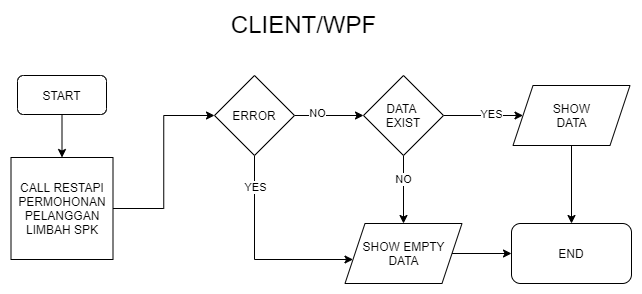

The diagram above was exported from draw.io. Its source (the exported page's mxGraphModel, read from the mxfile embedded in the PNG):
<mxGraphModel dx="993" dy="543" grid="0" gridSize="10" guides="1" tooltips="1" connect="1" arrows="1" fold="1" page="1" pageScale="1" pageWidth="827" pageHeight="1169" math="0" shadow="0">
  <root>
    <mxCell id="WIyWlLk6GJQsqaUBKTNV-0" />
    <mxCell id="WIyWlLk6GJQsqaUBKTNV-1" parent="WIyWlLk6GJQsqaUBKTNV-0" />
    <mxCell id="u5O7OZKSKu6lnqo-RFCy-5" style="edgeStyle=orthogonalEdgeStyle;rounded=0;orthogonalLoop=1;jettySize=auto;html=1;entryX=0.5;entryY=0;entryDx=0;entryDy=0;" parent="WIyWlLk6GJQsqaUBKTNV-1" source="u5O7OZKSKu6lnqo-RFCy-0" target="u5O7OZKSKu6lnqo-RFCy-2" edge="1">
      <mxGeometry relative="1" as="geometry" />
    </mxCell>
    <mxCell id="u5O7OZKSKu6lnqo-RFCy-0" value="START" style="rounded=1;whiteSpace=wrap;html=1;" parent="WIyWlLk6GJQsqaUBKTNV-1" vertex="1">
      <mxGeometry x="124" y="97" width="89" height="39" as="geometry" />
    </mxCell>
    <mxCell id="u5O7OZKSKu6lnqo-RFCy-1" value="&lt;font style=&quot;font-size: 24px&quot;&gt;CLIENT/WPF&lt;/font&gt;" style="text;html=1;strokeColor=none;fillColor=none;align=center;verticalAlign=middle;whiteSpace=wrap;rounded=0;" parent="WIyWlLk6GJQsqaUBKTNV-1" vertex="1">
      <mxGeometry x="359" y="36" width="103" height="20" as="geometry" />
    </mxCell>
    <mxCell id="u5O7OZKSKu6lnqo-RFCy-4" style="edgeStyle=orthogonalEdgeStyle;rounded=0;orthogonalLoop=1;jettySize=auto;html=1;entryX=0;entryY=0.5;entryDx=0;entryDy=0;" parent="WIyWlLk6GJQsqaUBKTNV-1" source="u5O7OZKSKu6lnqo-RFCy-2" target="u5O7OZKSKu6lnqo-RFCy-3" edge="1">
      <mxGeometry relative="1" as="geometry" />
    </mxCell>
    <mxCell id="u5O7OZKSKu6lnqo-RFCy-2" value="CALL RESTAPI PERMOHONAN PELANGGAN LIMBAH SPK" style="whiteSpace=wrap;html=1;aspect=fixed;" parent="WIyWlLk6GJQsqaUBKTNV-1" vertex="1">
      <mxGeometry x="117.5" y="179" width="102" height="102" as="geometry" />
    </mxCell>
    <mxCell id="u5O7OZKSKu6lnqo-RFCy-10" value="" style="edgeStyle=orthogonalEdgeStyle;rounded=0;orthogonalLoop=1;jettySize=auto;html=1;" parent="WIyWlLk6GJQsqaUBKTNV-1" source="u5O7OZKSKu6lnqo-RFCy-3" target="u5O7OZKSKu6lnqo-RFCy-8" edge="1">
      <mxGeometry relative="1" as="geometry" />
    </mxCell>
    <mxCell id="u5O7OZKSKu6lnqo-RFCy-20" value="NO" style="edgeLabel;html=1;align=center;verticalAlign=middle;resizable=0;points=[];" parent="u5O7OZKSKu6lnqo-RFCy-10" vertex="1" connectable="0">
      <mxGeometry x="-0.3393" y="2" relative="1" as="geometry">
        <mxPoint as="offset" />
      </mxGeometry>
    </mxCell>
    <mxCell id="u5O7OZKSKu6lnqo-RFCy-15" style="edgeStyle=orthogonalEdgeStyle;rounded=0;orthogonalLoop=1;jettySize=auto;html=1;" parent="WIyWlLk6GJQsqaUBKTNV-1" source="u5O7OZKSKu6lnqo-RFCy-3" target="u5O7OZKSKu6lnqo-RFCy-6" edge="1">
      <mxGeometry relative="1" as="geometry">
        <Array as="points">
          <mxPoint x="361" y="281" />
        </Array>
      </mxGeometry>
    </mxCell>
    <mxCell id="u5O7OZKSKu6lnqo-RFCy-19" value="YES" style="edgeLabel;html=1;align=center;verticalAlign=middle;resizable=0;points=[];" parent="u5O7OZKSKu6lnqo-RFCy-15" vertex="1" connectable="0">
      <mxGeometry x="-0.6878" y="1" relative="1" as="geometry">
        <mxPoint as="offset" />
      </mxGeometry>
    </mxCell>
    <mxCell id="u5O7OZKSKu6lnqo-RFCy-3" value="ERROR" style="rhombus;whiteSpace=wrap;html=1;" parent="WIyWlLk6GJQsqaUBKTNV-1" vertex="1">
      <mxGeometry x="321" y="97" width="80" height="80" as="geometry" />
    </mxCell>
    <mxCell id="u5O7OZKSKu6lnqo-RFCy-17" value="" style="edgeStyle=orthogonalEdgeStyle;rounded=0;orthogonalLoop=1;jettySize=auto;html=1;" parent="WIyWlLk6GJQsqaUBKTNV-1" source="u5O7OZKSKu6lnqo-RFCy-6" target="u5O7OZKSKu6lnqo-RFCy-14" edge="1">
      <mxGeometry relative="1" as="geometry" />
    </mxCell>
    <mxCell id="u5O7OZKSKu6lnqo-RFCy-6" value="SHOW EMPTY&lt;br&gt;DATA" style="shape=parallelogram;perimeter=parallelogramPerimeter;whiteSpace=wrap;html=1;fixedSize=1;" parent="WIyWlLk6GJQsqaUBKTNV-1" vertex="1">
      <mxGeometry x="451.5" y="245" width="117" height="60" as="geometry" />
    </mxCell>
    <mxCell id="u5O7OZKSKu6lnqo-RFCy-12" value="" style="edgeStyle=orthogonalEdgeStyle;rounded=0;orthogonalLoop=1;jettySize=auto;html=1;" parent="WIyWlLk6GJQsqaUBKTNV-1" source="u5O7OZKSKu6lnqo-RFCy-8" target="u5O7OZKSKu6lnqo-RFCy-9" edge="1">
      <mxGeometry relative="1" as="geometry" />
    </mxCell>
    <mxCell id="u5O7OZKSKu6lnqo-RFCy-21" value="YES" style="edgeLabel;html=1;align=center;verticalAlign=middle;resizable=0;points=[];" parent="u5O7OZKSKu6lnqo-RFCy-12" vertex="1" connectable="0">
      <mxGeometry x="0.2024" y="1" relative="1" as="geometry">
        <mxPoint as="offset" />
      </mxGeometry>
    </mxCell>
    <mxCell id="u5O7OZKSKu6lnqo-RFCy-16" value="" style="edgeStyle=orthogonalEdgeStyle;rounded=0;orthogonalLoop=1;jettySize=auto;html=1;" parent="WIyWlLk6GJQsqaUBKTNV-1" source="u5O7OZKSKu6lnqo-RFCy-8" target="u5O7OZKSKu6lnqo-RFCy-6" edge="1">
      <mxGeometry relative="1" as="geometry" />
    </mxCell>
    <mxCell id="u5O7OZKSKu6lnqo-RFCy-22" value="NO" style="edgeLabel;html=1;align=center;verticalAlign=middle;resizable=0;points=[];" parent="u5O7OZKSKu6lnqo-RFCy-16" vertex="1" connectable="0">
      <mxGeometry x="-0.3056" relative="1" as="geometry">
        <mxPoint as="offset" />
      </mxGeometry>
    </mxCell>
    <mxCell id="u5O7OZKSKu6lnqo-RFCy-8" value="DATA &lt;br&gt;EXIST" style="rhombus;whiteSpace=wrap;html=1;" parent="WIyWlLk6GJQsqaUBKTNV-1" vertex="1">
      <mxGeometry x="470" y="97" width="80" height="80" as="geometry" />
    </mxCell>
    <mxCell id="u5O7OZKSKu6lnqo-RFCy-18" value="" style="edgeStyle=orthogonalEdgeStyle;rounded=0;orthogonalLoop=1;jettySize=auto;html=1;" parent="WIyWlLk6GJQsqaUBKTNV-1" source="u5O7OZKSKu6lnqo-RFCy-9" target="u5O7OZKSKu6lnqo-RFCy-14" edge="1">
      <mxGeometry relative="1" as="geometry" />
    </mxCell>
    <mxCell id="u5O7OZKSKu6lnqo-RFCy-9" value="SHOW&lt;br&gt;DATA" style="shape=parallelogram;perimeter=parallelogramPerimeter;whiteSpace=wrap;html=1;fixedSize=1;" parent="WIyWlLk6GJQsqaUBKTNV-1" vertex="1">
      <mxGeometry x="619.5" y="107" width="117" height="60" as="geometry" />
    </mxCell>
    <mxCell id="u5O7OZKSKu6lnqo-RFCy-14" value="END" style="rounded=1;whiteSpace=wrap;html=1;" parent="WIyWlLk6GJQsqaUBKTNV-1" vertex="1">
      <mxGeometry x="618" y="245" width="120" height="60" as="geometry" />
    </mxCell>
  </root>
</mxGraphModel>